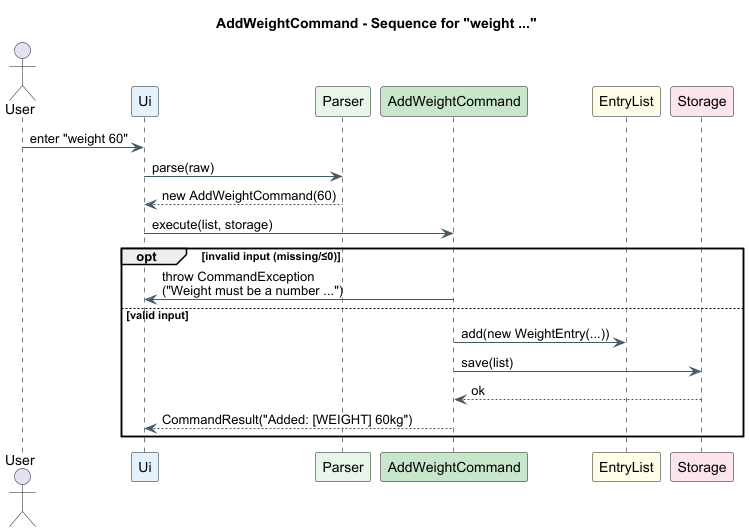

The diagram above was rendered by PlantUML. Its source (embedded in the PNG):
@startuml
' ===== Sequence: measure waist/70 hips/98 chest/90 thigh/55 arm/30 =====
title AddWeightCommand - Sequence for "weight ..."

skinparam shadowing false
skinparam defaultFontName Arial
skinparam sequence {
  LifeLineBorderColor black
  BoxBorderColor #90A4AE
  BoxBackgroundColor #F5F7FA
  ArrowColor #455A64
  ArrowThickness 1
}

actor User
participant Ui           as UI  #E3F2FD
participant Parser       as PR  #E8F5E9
participant AddWeightCommand as AMC #C8E6C9
participant EntryList    as LIST #FFFDE7
participant Storage      as ST   #FCE4EC

User -> UI : enter "weight 60"
UI -> PR  : parse(raw)
PR --> UI  : new AddWeightCommand(60)
UI -> AMC : execute(list, storage)

opt invalid input (missing/≤0)
  AMC -> UI : throw CommandException\n("Weight must be a number ...")
else valid input
  AMC -> LIST : add(new WeightEntry(...))
  AMC -> ST   : save(list)
  ST --> AMC  : ok
  AMC --> UI  : CommandResult("Added: [WEIGHT] 60kg")
end

@enduml